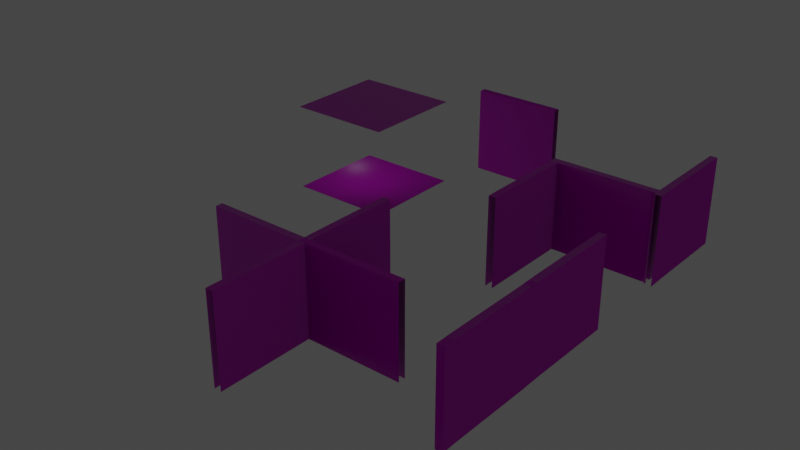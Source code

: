 # Source: models.blend  (saved by Blender 3.0.42; exported with 4.5.12 LTS)
import bpy
from mathutils import Matrix  # noqa: F401  (used for matrix-valued properties, if any)

bpy.ops.wm.read_factory_settings(use_empty=True)
scene = bpy.context.scene
scene.name = 'Scene'

# ---- collections
col_collection = bpy.data.collections.new('Collection'); scene.collection.children.link(col_collection)

# ---- images (referenced by path relative to the original .blend; pixels are not part of the script)
import os
ASSET_DIR = os.environ.get("B2B_ASSET_DIR", "")  # directory of the original .blend (textures are referenced by path, not embedded)
HERE = os.path.dirname(os.path.abspath(__file__))  # packed textures are extracted next to this script under _unpacked/

def load_image(name, relpath, width, height, colorspace="sRGB"):
    """Load a texture the original file referenced (path relative to the .blend, or extracted next to this script)."""
    p = next((c for c in (os.path.join(HERE, relpath), os.path.join(ASSET_DIR, relpath)) if relpath and os.path.exists(c)), "")
    if p:
        img = bpy.data.images.load(p, check_existing=True)
        img.name = name
    else:  # same state as the original file: an image datablock whose file is absent (Cycles renders it pink)
        img = bpy.data.images.new(name, width, height)
        img.source = "FILE"
        img.filepath = "//" + (relpath or name)
    img.colorspace_settings.name = colorspace
    return img
img_ground034_1k_color_jpg = load_image('Ground034_1K_Color.jpg', 'Ground034_1K-JPG/Ground034_1K_Color.jpg', 1024, 1024, 'sRGB')
img_ground034_1k_roughness_jpg = load_image('Ground034_1K_Roughness.jpg', 'Ground034_1K-JPG/Ground034_1K_Roughness.jpg', 1024, 1024, 'Non-Color')
img_ground034_1k_normalgl_jpg = load_image('Ground034_1K_NormalGL.jpg', 'Ground034_1K-JPG/Ground034_1K_NormalGL.jpg', 1024, 1024, 'Non-Color')
img_bricks043_1k_color_jpg = load_image('Bricks043_1K_Color.jpg', 'Bricks043_1K-JPG/Bricks043_1K_Color.jpg', 1024, 1024, 'sRGB')
img_bricks043_1k_roughness_jpg = load_image('Bricks043_1K_Roughness.jpg', 'Bricks043_1K-JPG/Bricks043_1K_Roughness.jpg', 1024, 1024, 'Non-Color')
img_bricks043_1k_normalgl_jpg = load_image('Bricks043_1K_NormalGL.jpg', 'Bricks043_1K-JPG/Bricks043_1K_NormalGL.jpg', 1024, 1024, 'Non-Color')
img_bricks023_1k_color_jpg_004 = load_image('Bricks023_1K_Color.jpg.004', 'Bricks023_1K-JPG/Bricks023_1K_Color.jpg', 1024, 1024, 'sRGB')
img_bricks023_1k_ambientocclusion_jpg_004 = load_image('Bricks023_1K_AmbientOcclusion.jpg.004', 'Bricks023_1K-JPG/Bricks023_1K_AmbientOcclusion.jpg', 1024, 1024, 'sRGB')
img_bricks023_1k_roughness_jpg_004 = load_image('Bricks023_1K_Roughness.jpg.004', 'Bricks023_1K-JPG/Bricks023_1K_Roughness.jpg', 1024, 1024, 'Non-Color')
img_bricks023_1k_normalgl_jpg_004 = load_image('Bricks023_1K_NormalGL.jpg.004', 'Bricks023_1K-JPG/Bricks023_1K_NormalGL.jpg', 1024, 1024, 'Non-Color')
img_bricks023_1k_color_jpg_012 = load_image('Bricks023_1K_Color.jpg.012', 'Bricks023_1K-JPG/Bricks023_1K_Color.jpg', 1024, 1024, 'sRGB')
img_bricks023_1k_ambientocclusion_jpg_012 = load_image('Bricks023_1K_AmbientOcclusion.jpg.012', 'Bricks023_1K-JPG/Bricks023_1K_AmbientOcclusion.jpg', 1024, 1024, 'sRGB')
img_bricks023_1k_roughness_jpg_012 = load_image('Bricks023_1K_Roughness.jpg.012', 'Bricks023_1K-JPG/Bricks023_1K_Roughness.jpg', 1024, 1024, 'Non-Color')
img_bricks023_1k_normalgl_jpg_012 = load_image('Bricks023_1K_NormalGL.jpg.012', 'Bricks023_1K-JPG/Bricks023_1K_NormalGL.jpg', 1024, 1024, 'Non-Color')
img_bricks023_1k_color_jpg_017 = load_image('Bricks023_1K_Color.jpg.017', 'Bricks023_1K-JPG/Bricks023_1K_Color.jpg', 1024, 1024, 'sRGB')
img_bricks023_1k_ambientocclusion_jpg_017 = load_image('Bricks023_1K_AmbientOcclusion.jpg.017', 'Bricks023_1K-JPG/Bricks023_1K_AmbientOcclusion.jpg', 1024, 1024, 'sRGB')
img_bricks023_1k_roughness_jpg_017 = load_image('Bricks023_1K_Roughness.jpg.017', 'Bricks023_1K-JPG/Bricks023_1K_Roughness.jpg', 1024, 1024, 'Non-Color')
img_bricks023_1k_normalgl_jpg_017 = load_image('Bricks023_1K_NormalGL.jpg.017', 'Bricks023_1K-JPG/Bricks023_1K_NormalGL.jpg', 1024, 1024, 'Non-Color')
img_bricks023_1k_color_jpg_020 = load_image('Bricks023_1K_Color.jpg.020', 'Bricks023_1K-JPG/Bricks023_1K_Color.jpg', 1024, 1024, 'sRGB')
img_bricks023_1k_ambientocclusion_jpg_020 = load_image('Bricks023_1K_AmbientOcclusion.jpg.020', 'Bricks023_1K-JPG/Bricks023_1K_AmbientOcclusion.jpg', 1024, 1024, 'sRGB')
img_bricks023_1k_roughness_jpg_020 = load_image('Bricks023_1K_Roughness.jpg.020', 'Bricks023_1K-JPG/Bricks023_1K_Roughness.jpg', 1024, 1024, 'Non-Color')
img_bricks023_1k_normalgl_jpg_020 = load_image('Bricks023_1K_NormalGL.jpg.020', 'Bricks023_1K-JPG/Bricks023_1K_NormalGL.jpg', 1024, 1024, 'Non-Color')
img_bricks023_1k_color_jpg_022 = load_image('Bricks023_1K_Color.jpg.022', 'Bricks023_1K-JPG/Bricks023_1K_Color.jpg', 1024, 1024, 'sRGB')
img_bricks023_1k_ambientocclusion_jpg_022 = load_image('Bricks023_1K_AmbientOcclusion.jpg.022', 'Bricks023_1K-JPG/Bricks023_1K_AmbientOcclusion.jpg', 1024, 1024, 'sRGB')
img_bricks023_1k_roughness_jpg_022 = load_image('Bricks023_1K_Roughness.jpg.022', 'Bricks023_1K-JPG/Bricks023_1K_Roughness.jpg', 1024, 1024, 'Non-Color')
img_bricks023_1k_normalgl_jpg_022 = load_image('Bricks023_1K_NormalGL.jpg.022', 'Bricks023_1K-JPG/Bricks023_1K_NormalGL.jpg', 1024, 1024, 'Non-Color')
img_bricks023_1k_color_jpg_023 = load_image('Bricks023_1K_Color.jpg.023', 'Bricks023_1K-JPG/Bricks023_1K_Color.jpg', 1024, 1024, 'sRGB')
img_bricks023_1k_ambientocclusion_jpg_023 = load_image('Bricks023_1K_AmbientOcclusion.jpg.023', 'Bricks023_1K-JPG/Bricks023_1K_AmbientOcclusion.jpg', 1024, 1024, 'sRGB')
img_bricks023_1k_roughness_jpg_023 = load_image('Bricks023_1K_Roughness.jpg.023', 'Bricks023_1K-JPG/Bricks023_1K_Roughness.jpg', 1024, 1024, 'Non-Color')
img_bricks023_1k_normalgl_jpg_023 = load_image('Bricks023_1K_NormalGL.jpg.023', 'Bricks023_1K-JPG/Bricks023_1K_NormalGL.jpg', 1024, 1024, 'Non-Color')
img_bricks023_1k_color_jpg_027 = load_image('Bricks023_1K_Color.jpg.027', 'Bricks023_1K-JPG/Bricks023_1K_Color.jpg', 1024, 1024, 'sRGB')
img_bricks023_1k_ambientocclusion_jpg_027 = load_image('Bricks023_1K_AmbientOcclusion.jpg.027', 'Bricks023_1K-JPG/Bricks023_1K_AmbientOcclusion.jpg', 1024, 1024, 'sRGB')
img_bricks023_1k_roughness_jpg_027 = load_image('Bricks023_1K_Roughness.jpg.027', 'Bricks023_1K-JPG/Bricks023_1K_Roughness.jpg', 1024, 1024, 'Non-Color')
img_bricks023_1k_normalgl_jpg_027 = load_image('Bricks023_1K_NormalGL.jpg.027', 'Bricks023_1K-JPG/Bricks023_1K_NormalGL.jpg', 1024, 1024, 'Non-Color')
img_bricks023_1k_color_jpg_028 = load_image('Bricks023_1K_Color.jpg.028', 'Bricks023_1K-JPG/Bricks023_1K_Color.jpg', 1024, 1024, 'sRGB')
img_bricks023_1k_ambientocclusion_jpg_028 = load_image('Bricks023_1K_AmbientOcclusion.jpg.028', 'Bricks023_1K-JPG/Bricks023_1K_AmbientOcclusion.jpg', 1024, 1024, 'sRGB')
img_bricks023_1k_roughness_jpg_028 = load_image('Bricks023_1K_Roughness.jpg.028', 'Bricks023_1K-JPG/Bricks023_1K_Roughness.jpg', 1024, 1024, 'Non-Color')
img_bricks023_1k_normalgl_jpg_028 = load_image('Bricks023_1K_NormalGL.jpg.028', 'Bricks023_1K-JPG/Bricks023_1K_NormalGL.jpg', 1024, 1024, 'Non-Color')
img_bricks023_1k_color_jpg_029 = load_image('Bricks023_1K_Color.jpg.029', 'Bricks023_1K-JPG/Bricks023_1K_Color.jpg', 1024, 1024, 'sRGB')
img_bricks023_1k_ambientocclusion_jpg_029 = load_image('Bricks023_1K_AmbientOcclusion.jpg.029', 'Bricks023_1K-JPG/Bricks023_1K_AmbientOcclusion.jpg', 1024, 1024, 'sRGB')
img_bricks023_1k_roughness_jpg_029 = load_image('Bricks023_1K_Roughness.jpg.029', 'Bricks023_1K-JPG/Bricks023_1K_Roughness.jpg', 1024, 1024, 'Non-Color')
img_bricks023_1k_normalgl_jpg_029 = load_image('Bricks023_1K_NormalGL.jpg.029', 'Bricks023_1K-JPG/Bricks023_1K_NormalGL.jpg', 1024, 1024, 'Non-Color')
img_bricks023_1k_color_jpg_030 = load_image('Bricks023_1K_Color.jpg.030', 'Bricks023_1K-JPG/Bricks023_1K_Color.jpg', 1024, 1024, 'sRGB')
img_bricks023_1k_ambientocclusion_jpg_030 = load_image('Bricks023_1K_AmbientOcclusion.jpg.030', 'Bricks023_1K-JPG/Bricks023_1K_AmbientOcclusion.jpg', 1024, 1024, 'sRGB')
img_bricks023_1k_roughness_jpg_030 = load_image('Bricks023_1K_Roughness.jpg.030', 'Bricks023_1K-JPG/Bricks023_1K_Roughness.jpg', 1024, 1024, 'Non-Color')
img_bricks023_1k_normalgl_jpg_030 = load_image('Bricks023_1K_NormalGL.jpg.030', 'Bricks023_1K-JPG/Bricks023_1K_NormalGL.jpg', 1024, 1024, 'Non-Color')
img_bricks023_1k_color_jpg_031 = load_image('Bricks023_1K_Color.jpg.031', 'Bricks023_1K-JPG/Bricks023_1K_Color.jpg', 1024, 1024, 'sRGB')
img_bricks023_1k_ambientocclusion_jpg_031 = load_image('Bricks023_1K_AmbientOcclusion.jpg.031', 'Bricks023_1K-JPG/Bricks023_1K_AmbientOcclusion.jpg', 1024, 1024, 'sRGB')
img_bricks023_1k_roughness_jpg_031 = load_image('Bricks023_1K_Roughness.jpg.031', 'Bricks023_1K-JPG/Bricks023_1K_Roughness.jpg', 1024, 1024, 'Non-Color')
img_bricks023_1k_normalgl_jpg_031 = load_image('Bricks023_1K_NormalGL.jpg.031', 'Bricks023_1K-JPG/Bricks023_1K_NormalGL.jpg', 1024, 1024, 'Non-Color')
img_bricks023_1k_color_jpg_032 = load_image('Bricks023_1K_Color.jpg.032', 'Bricks023_1K-JPG/Bricks023_1K_Color.jpg', 1024, 1024, 'sRGB')
img_bricks023_1k_ambientocclusion_jpg_032 = load_image('Bricks023_1K_AmbientOcclusion.jpg.032', 'Bricks023_1K-JPG/Bricks023_1K_AmbientOcclusion.jpg', 1024, 1024, 'sRGB')
img_bricks023_1k_roughness_jpg_032 = load_image('Bricks023_1K_Roughness.jpg.032', 'Bricks023_1K-JPG/Bricks023_1K_Roughness.jpg', 1024, 1024, 'Non-Color')
img_bricks023_1k_normalgl_jpg_032 = load_image('Bricks023_1K_NormalGL.jpg.032', 'Bricks023_1K-JPG/Bricks023_1K_NormalGL.jpg', 1024, 1024, 'Non-Color')
img_bricks023_1k_color_jpg_033 = load_image('Bricks023_1K_Color.jpg.033', 'Bricks023_1K-JPG/Bricks023_1K_Color.jpg', 1024, 1024, 'sRGB')
img_bricks023_1k_ambientocclusion_jpg_033 = load_image('Bricks023_1K_AmbientOcclusion.jpg.033', 'Bricks023_1K-JPG/Bricks023_1K_AmbientOcclusion.jpg', 1024, 1024, 'sRGB')
img_bricks023_1k_roughness_jpg_033 = load_image('Bricks023_1K_Roughness.jpg.033', 'Bricks023_1K-JPG/Bricks023_1K_Roughness.jpg', 1024, 1024, 'Non-Color')
img_bricks023_1k_normalgl_jpg_033 = load_image('Bricks023_1K_NormalGL.jpg.033', 'Bricks023_1K-JPG/Bricks023_1K_NormalGL.jpg', 1024, 1024, 'Non-Color')
img_bricks023_1k_color_jpg_034 = load_image('Bricks023_1K_Color.jpg.034', 'Bricks023_1K-JPG/Bricks023_1K_Color.jpg', 1024, 1024, 'sRGB')
img_bricks023_1k_ambientocclusion_jpg_034 = load_image('Bricks023_1K_AmbientOcclusion.jpg.034', 'Bricks023_1K-JPG/Bricks023_1K_AmbientOcclusion.jpg', 1024, 1024, 'sRGB')
img_bricks023_1k_roughness_jpg_034 = load_image('Bricks023_1K_Roughness.jpg.034', 'Bricks023_1K-JPG/Bricks023_1K_Roughness.jpg', 1024, 1024, 'Non-Color')
img_bricks023_1k_normalgl_jpg_034 = load_image('Bricks023_1K_NormalGL.jpg.034', 'Bricks023_1K-JPG/Bricks023_1K_NormalGL.jpg', 1024, 1024, 'Non-Color')
img_bricks023_1k_color_jpg_035 = load_image('Bricks023_1K_Color.jpg.035', 'Bricks023_1K-JPG/Bricks023_1K_Color.jpg', 1024, 1024, 'sRGB')
img_bricks023_1k_ambientocclusion_jpg_035 = load_image('Bricks023_1K_AmbientOcclusion.jpg.035', 'Bricks023_1K-JPG/Bricks023_1K_AmbientOcclusion.jpg', 1024, 1024, 'sRGB')
img_bricks023_1k_roughness_jpg_035 = load_image('Bricks023_1K_Roughness.jpg.035', 'Bricks023_1K-JPG/Bricks023_1K_Roughness.jpg', 1024, 1024, 'Non-Color')
img_bricks023_1k_normalgl_jpg_035 = load_image('Bricks023_1K_NormalGL.jpg.035', 'Bricks023_1K-JPG/Bricks023_1K_NormalGL.jpg', 1024, 1024, 'Non-Color')

# ---- materials (node trees are filled in below, after node groups)
mat_material_001 = bpy.data.materials.new('Material.001')
mat_material_001.use_transparent_shadow = False
mat_material_004 = bpy.data.materials.new('Material.004')
mat_material_004.use_transparent_shadow = False
mat_material_008 = bpy.data.materials.new('Material.008')
mat_material_008.use_transparent_shadow = False
mat_material_016 = bpy.data.materials.new('Material.016')
mat_material_016.use_transparent_shadow = False
mat_material_021 = bpy.data.materials.new('Material.021')
mat_material_021.use_transparent_shadow = False
mat_material_024 = bpy.data.materials.new('Material.024')
mat_material_024.use_transparent_shadow = False
mat_material_026 = bpy.data.materials.new('Material.026')
mat_material_026.use_transparent_shadow = False
mat_material_027 = bpy.data.materials.new('Material.027')
mat_material_027.use_transparent_shadow = False
mat_material_031 = bpy.data.materials.new('Material.031')
mat_material_031.use_transparent_shadow = False
mat_material_032 = bpy.data.materials.new('Material.032')
mat_material_032.use_transparent_shadow = False
mat_material_033 = bpy.data.materials.new('Material.033')
mat_material_033.use_transparent_shadow = False
mat_material_034 = bpy.data.materials.new('Material.034')
mat_material_034.use_transparent_shadow = False
mat_material_035 = bpy.data.materials.new('Material.035')
mat_material_035.use_transparent_shadow = False
mat_material_036 = bpy.data.materials.new('Material.036')
mat_material_036.use_transparent_shadow = False
mat_material_037 = bpy.data.materials.new('Material.037')
mat_material_037.use_transparent_shadow = False
mat_material_038 = bpy.data.materials.new('Material.038')
mat_material_038.use_transparent_shadow = False
mat_material_039 = bpy.data.materials.new('Material.039')
mat_material_039.use_transparent_shadow = False

# ---- material node trees
mat_material_001.use_nodes = True; mat_material_001.node_tree.nodes.clear()
_N = mat_material_001.node_tree.nodes; _L = mat_material_001.node_tree.links
n0 = _N.new('ShaderNodeBsdfPrincipled'); n0.name = 'Principled BSDF'; n0.location = (10, 300)
n0.distribution = 'GGX'
n0.subsurface_method = 'RANDOM_WALK_SKIN'
n0.inputs[3].default_value = 1.45
n0.inputs[27].default_value = (0.0, 0.0, 0.0, 1.0)
n0.inputs[28].default_value = 1.0
n1 = _N.new('ShaderNodeOutputMaterial'); n1.name = 'Material Output'; n1.location = (300, 300)
n2 = _N.new('ShaderNodeNormalMap'); n2.name = 'Normal Map'; n2.location = (-235, -577)
n3 = _N.new('ShaderNodeTexImage'); n3.name = 'Image Texture'; n3.location = (-352, 163)
n3.image = img_ground034_1k_color_jpg
n4 = _N.new('ShaderNodeTexImage'); n4.name = 'Image Texture.001'; n4.location = (-622, -134)
n4.image = img_ground034_1k_roughness_jpg
n5 = _N.new('ShaderNodeTexImage'); n5.name = 'Image Texture.002'; n5.location = (-695, -762)
n5.image = img_ground034_1k_normalgl_jpg
_L.new(n0.outputs[0], n1.inputs[0])
_L.new(n2.outputs[0], n0.inputs[5])
_L.new(n3.outputs[0], n0.inputs[0])
_L.new(n4.outputs[0], n0.inputs[2])
_L.new(n5.outputs[0], n2.inputs[1])
n1.is_active_output = True
mat_material_004.use_nodes = True; mat_material_004.node_tree.nodes.clear()
_N = mat_material_004.node_tree.nodes; _L = mat_material_004.node_tree.links
n0 = _N.new('ShaderNodeBsdfPrincipled'); n0.name = 'Principled BSDF'; n0.location = (10, 300)
n0.distribution = 'GGX'
n0.subsurface_method = 'RANDOM_WALK_SKIN'
n0.inputs[3].default_value = 1.45
n0.inputs[27].default_value = (0.0, 0.0, 0.0, 1.0)
n0.inputs[28].default_value = 1.0
n1 = _N.new('ShaderNodeOutputMaterial'); n1.name = 'Material Output'; n1.location = (300, 300)
n2 = _N.new('ShaderNodeNormalMap'); n2.name = 'Normal Map'; n2.location = (-210, -427)
n3 = _N.new('ShaderNodeTexImage'); n3.name = 'Image Texture'; n3.location = (-552, 337)
n3.image = img_bricks043_1k_color_jpg
n4 = _N.new('ShaderNodeTexImage'); n4.name = 'Image Texture.002'; n4.location = (-354, 39)
n4.image = img_bricks043_1k_roughness_jpg
n5 = _N.new('ShaderNodeTexImage'); n5.name = 'Image Texture.001'; n5.location = (-564, -237)
n5.image = img_bricks043_1k_normalgl_jpg
_L.new(n0.outputs[0], n1.inputs[0])
_L.new(n2.outputs[0], n0.inputs[5])
_L.new(n3.outputs[0], n0.inputs[0])
_L.new(n4.outputs[0], n0.inputs[2])
_L.new(n5.outputs[0], n2.inputs[1])
n1.is_active_output = True
mat_material_008.use_nodes = True; mat_material_008.node_tree.nodes.clear()
_N = mat_material_008.node_tree.nodes; _L = mat_material_008.node_tree.links
n0 = _N.new('ShaderNodeBsdfPrincipled'); n0.name = 'Principled BSDF'; n0.location = (10, 300)
n0.distribution = 'GGX'
n0.subsurface_method = 'RANDOM_WALK_SKIN'
n0.inputs[3].default_value = 1.45
n0.inputs[27].default_value = (0.0, 0.0, 0.0, 1.0)
n0.inputs[28].default_value = 1.0
n1 = _N.new('ShaderNodeOutputMaterial'); n1.name = 'Material Output'; n1.location = (300, 300)
n2 = _N.new('ShaderNodeTexImage'); n2.name = 'Image Texture.001'; n2.location = (-331, 457)
n2.image = img_bricks023_1k_color_jpg_004
n3 = _N.new('ShaderNodeTexImage'); n3.name = 'Image Texture'; n3.location = (-363, 224)
n3.image = img_bricks023_1k_ambientocclusion_jpg_004
n4 = _N.new('ShaderNodeTexImage'); n4.name = 'Image Texture.003'; n4.location = (-396, -36)
n4.image = img_bricks023_1k_roughness_jpg_004
n5 = _N.new('ShaderNodeTexImage'); n5.name = 'Image Texture.002'; n5.location = (-471, -342)
n5.image = img_bricks023_1k_normalgl_jpg_004
n6 = _N.new('ShaderNodeNormalMap'); n6.name = 'Normal Map'; n6.location = (-181, -383)
_L.new(n0.outputs[0], n1.inputs[0])
_L.new(n2.outputs[0], n0.inputs[0])
_L.new(n4.outputs[0], n0.inputs[2])
_L.new(n5.outputs[0], n6.inputs[1])
_L.new(n6.outputs[0], n0.inputs[5])
n1.is_active_output = True
mat_material_016.use_nodes = True; mat_material_016.node_tree.nodes.clear()
_N = mat_material_016.node_tree.nodes; _L = mat_material_016.node_tree.links
n0 = _N.new('ShaderNodeBsdfPrincipled'); n0.name = 'Principled BSDF'; n0.location = (10, 300)
n0.distribution = 'GGX'
n0.subsurface_method = 'RANDOM_WALK_SKIN'
n0.inputs[3].default_value = 1.45
n0.inputs[27].default_value = (0.0, 0.0, 0.0, 1.0)
n0.inputs[28].default_value = 1.0
n1 = _N.new('ShaderNodeOutputMaterial'); n1.name = 'Material Output'; n1.location = (300, 300)
n2 = _N.new('ShaderNodeTexImage'); n2.name = 'Image Texture.001'; n2.location = (-331, 457)
n2.image = img_bricks023_1k_color_jpg_012
n3 = _N.new('ShaderNodeTexImage'); n3.name = 'Image Texture'; n3.location = (-363, 224)
n3.image = img_bricks023_1k_ambientocclusion_jpg_012
n4 = _N.new('ShaderNodeTexImage'); n4.name = 'Image Texture.003'; n4.location = (-396, -36)
n4.image = img_bricks023_1k_roughness_jpg_012
n5 = _N.new('ShaderNodeTexImage'); n5.name = 'Image Texture.002'; n5.location = (-471, -342)
n5.image = img_bricks023_1k_normalgl_jpg_012
n6 = _N.new('ShaderNodeNormalMap'); n6.name = 'Normal Map'; n6.location = (-181, -383)
_L.new(n0.outputs[0], n1.inputs[0])
_L.new(n2.outputs[0], n0.inputs[0])
_L.new(n4.outputs[0], n0.inputs[2])
_L.new(n5.outputs[0], n6.inputs[1])
_L.new(n6.outputs[0], n0.inputs[5])
n1.is_active_output = True
mat_material_021.use_nodes = True; mat_material_021.node_tree.nodes.clear()
_N = mat_material_021.node_tree.nodes; _L = mat_material_021.node_tree.links
n0 = _N.new('ShaderNodeBsdfPrincipled'); n0.name = 'Principled BSDF'; n0.location = (10, 300)
n0.distribution = 'GGX'
n0.subsurface_method = 'RANDOM_WALK_SKIN'
n0.inputs[3].default_value = 1.45
n0.inputs[27].default_value = (0.0, 0.0, 0.0, 1.0)
n0.inputs[28].default_value = 1.0
n1 = _N.new('ShaderNodeOutputMaterial'); n1.name = 'Material Output'; n1.location = (300, 300)
n2 = _N.new('ShaderNodeTexImage'); n2.name = 'Image Texture.001'; n2.location = (-331, 457)
n2.image = img_bricks023_1k_color_jpg_017
n3 = _N.new('ShaderNodeTexImage'); n3.name = 'Image Texture'; n3.location = (-363, 224)
n3.image = img_bricks023_1k_ambientocclusion_jpg_017
n4 = _N.new('ShaderNodeTexImage'); n4.name = 'Image Texture.003'; n4.location = (-396, -36)
n4.image = img_bricks023_1k_roughness_jpg_017
n5 = _N.new('ShaderNodeTexImage'); n5.name = 'Image Texture.002'; n5.location = (-471, -342)
n5.image = img_bricks023_1k_normalgl_jpg_017
n6 = _N.new('ShaderNodeNormalMap'); n6.name = 'Normal Map'; n6.location = (-181, -383)
_L.new(n0.outputs[0], n1.inputs[0])
_L.new(n2.outputs[0], n0.inputs[0])
_L.new(n4.outputs[0], n0.inputs[2])
_L.new(n5.outputs[0], n6.inputs[1])
_L.new(n6.outputs[0], n0.inputs[5])
n1.is_active_output = True
mat_material_024.use_nodes = True; mat_material_024.node_tree.nodes.clear()
_N = mat_material_024.node_tree.nodes; _L = mat_material_024.node_tree.links
n0 = _N.new('ShaderNodeBsdfPrincipled'); n0.name = 'Principled BSDF'; n0.location = (10, 300)
n0.distribution = 'GGX'
n0.subsurface_method = 'RANDOM_WALK_SKIN'
n0.inputs[3].default_value = 1.45
n0.inputs[27].default_value = (0.0, 0.0, 0.0, 1.0)
n0.inputs[28].default_value = 1.0
n1 = _N.new('ShaderNodeOutputMaterial'); n1.name = 'Material Output'; n1.location = (300, 300)
n2 = _N.new('ShaderNodeTexImage'); n2.name = 'Image Texture.001'; n2.location = (-331, 457)
n2.image = img_bricks023_1k_color_jpg_020
n3 = _N.new('ShaderNodeTexImage'); n3.name = 'Image Texture'; n3.location = (-363, 224)
n3.image = img_bricks023_1k_ambientocclusion_jpg_020
n4 = _N.new('ShaderNodeTexImage'); n4.name = 'Image Texture.003'; n4.location = (-396, -36)
n4.image = img_bricks023_1k_roughness_jpg_020
n5 = _N.new('ShaderNodeTexImage'); n5.name = 'Image Texture.002'; n5.location = (-471, -342)
n5.image = img_bricks023_1k_normalgl_jpg_020
n6 = _N.new('ShaderNodeNormalMap'); n6.name = 'Normal Map'; n6.location = (-181, -383)
_L.new(n0.outputs[0], n1.inputs[0])
_L.new(n2.outputs[0], n0.inputs[0])
_L.new(n4.outputs[0], n0.inputs[2])
_L.new(n5.outputs[0], n6.inputs[1])
_L.new(n6.outputs[0], n0.inputs[5])
n1.is_active_output = True
mat_material_026.use_nodes = True; mat_material_026.node_tree.nodes.clear()
_N = mat_material_026.node_tree.nodes; _L = mat_material_026.node_tree.links
n0 = _N.new('ShaderNodeBsdfPrincipled'); n0.name = 'Principled BSDF'; n0.location = (10, 300)
n0.distribution = 'GGX'
n0.subsurface_method = 'RANDOM_WALK_SKIN'
n0.inputs[3].default_value = 1.45
n0.inputs[27].default_value = (0.0, 0.0, 0.0, 1.0)
n0.inputs[28].default_value = 1.0
n1 = _N.new('ShaderNodeOutputMaterial'); n1.name = 'Material Output'; n1.location = (300, 300)
n2 = _N.new('ShaderNodeTexImage'); n2.name = 'Image Texture.001'; n2.location = (-331, 457)
n2.image = img_bricks023_1k_color_jpg_022
n3 = _N.new('ShaderNodeTexImage'); n3.name = 'Image Texture'; n3.location = (-363, 224)
n3.image = img_bricks023_1k_ambientocclusion_jpg_022
n4 = _N.new('ShaderNodeTexImage'); n4.name = 'Image Texture.003'; n4.location = (-396, -36)
n4.image = img_bricks023_1k_roughness_jpg_022
n5 = _N.new('ShaderNodeTexImage'); n5.name = 'Image Texture.002'; n5.location = (-471, -342)
n5.image = img_bricks023_1k_normalgl_jpg_022
n6 = _N.new('ShaderNodeNormalMap'); n6.name = 'Normal Map'; n6.location = (-181, -383)
_L.new(n0.outputs[0], n1.inputs[0])
_L.new(n2.outputs[0], n0.inputs[0])
_L.new(n4.outputs[0], n0.inputs[2])
_L.new(n5.outputs[0], n6.inputs[1])
_L.new(n6.outputs[0], n0.inputs[5])
n1.is_active_output = True
mat_material_027.use_nodes = True; mat_material_027.node_tree.nodes.clear()
_N = mat_material_027.node_tree.nodes; _L = mat_material_027.node_tree.links
n0 = _N.new('ShaderNodeBsdfPrincipled'); n0.name = 'Principled BSDF'; n0.location = (10, 300)
n0.distribution = 'GGX'
n0.subsurface_method = 'RANDOM_WALK_SKIN'
n0.inputs[3].default_value = 1.45
n0.inputs[27].default_value = (0.0, 0.0, 0.0, 1.0)
n0.inputs[28].default_value = 1.0
n1 = _N.new('ShaderNodeOutputMaterial'); n1.name = 'Material Output'; n1.location = (300, 300)
n2 = _N.new('ShaderNodeTexImage'); n2.name = 'Image Texture.001'; n2.location = (-331, 457)
n2.image = img_bricks023_1k_color_jpg_023
n3 = _N.new('ShaderNodeTexImage'); n3.name = 'Image Texture'; n3.location = (-363, 224)
n3.image = img_bricks023_1k_ambientocclusion_jpg_023
n4 = _N.new('ShaderNodeTexImage'); n4.name = 'Image Texture.003'; n4.location = (-396, -36)
n4.image = img_bricks023_1k_roughness_jpg_023
n5 = _N.new('ShaderNodeTexImage'); n5.name = 'Image Texture.002'; n5.location = (-471, -342)
n5.image = img_bricks023_1k_normalgl_jpg_023
n6 = _N.new('ShaderNodeNormalMap'); n6.name = 'Normal Map'; n6.location = (-181, -383)
_L.new(n0.outputs[0], n1.inputs[0])
_L.new(n2.outputs[0], n0.inputs[0])
_L.new(n4.outputs[0], n0.inputs[2])
_L.new(n5.outputs[0], n6.inputs[1])
_L.new(n6.outputs[0], n0.inputs[5])
n1.is_active_output = True
mat_material_031.use_nodes = True; mat_material_031.node_tree.nodes.clear()
_N = mat_material_031.node_tree.nodes; _L = mat_material_031.node_tree.links
n0 = _N.new('ShaderNodeBsdfPrincipled'); n0.name = 'Principled BSDF'; n0.location = (10, 300)
n0.distribution = 'GGX'
n0.subsurface_method = 'RANDOM_WALK_SKIN'
n0.inputs[3].default_value = 1.45
n0.inputs[27].default_value = (0.0, 0.0, 0.0, 1.0)
n0.inputs[28].default_value = 1.0
n1 = _N.new('ShaderNodeOutputMaterial'); n1.name = 'Material Output'; n1.location = (300, 300)
n2 = _N.new('ShaderNodeTexImage'); n2.name = 'Image Texture.001'; n2.location = (-331, 457)
n2.image = img_bricks023_1k_color_jpg_027
n3 = _N.new('ShaderNodeTexImage'); n3.name = 'Image Texture'; n3.location = (-363, 224)
n3.image = img_bricks023_1k_ambientocclusion_jpg_027
n4 = _N.new('ShaderNodeTexImage'); n4.name = 'Image Texture.003'; n4.location = (-396, -36)
n4.image = img_bricks023_1k_roughness_jpg_027
n5 = _N.new('ShaderNodeTexImage'); n5.name = 'Image Texture.002'; n5.location = (-471, -342)
n5.image = img_bricks023_1k_normalgl_jpg_027
n6 = _N.new('ShaderNodeNormalMap'); n6.name = 'Normal Map'; n6.location = (-181, -383)
_L.new(n0.outputs[0], n1.inputs[0])
_L.new(n2.outputs[0], n0.inputs[0])
_L.new(n4.outputs[0], n0.inputs[2])
_L.new(n5.outputs[0], n6.inputs[1])
_L.new(n6.outputs[0], n0.inputs[5])
n1.is_active_output = True
mat_material_032.use_nodes = True; mat_material_032.node_tree.nodes.clear()
_N = mat_material_032.node_tree.nodes; _L = mat_material_032.node_tree.links
n0 = _N.new('ShaderNodeBsdfPrincipled'); n0.name = 'Principled BSDF'; n0.location = (10, 300)
n0.distribution = 'GGX'
n0.subsurface_method = 'RANDOM_WALK_SKIN'
n0.inputs[3].default_value = 1.45
n0.inputs[27].default_value = (0.0, 0.0, 0.0, 1.0)
n0.inputs[28].default_value = 1.0
n1 = _N.new('ShaderNodeOutputMaterial'); n1.name = 'Material Output'; n1.location = (300, 300)
n2 = _N.new('ShaderNodeTexImage'); n2.name = 'Image Texture.001'; n2.location = (-331, 457)
n2.image = img_bricks023_1k_color_jpg_028
n3 = _N.new('ShaderNodeTexImage'); n3.name = 'Image Texture'; n3.location = (-363, 224)
n3.image = img_bricks023_1k_ambientocclusion_jpg_028
n4 = _N.new('ShaderNodeTexImage'); n4.name = 'Image Texture.003'; n4.location = (-396, -36)
n4.image = img_bricks023_1k_roughness_jpg_028
n5 = _N.new('ShaderNodeTexImage'); n5.name = 'Image Texture.002'; n5.location = (-471, -342)
n5.image = img_bricks023_1k_normalgl_jpg_028
n6 = _N.new('ShaderNodeNormalMap'); n6.name = 'Normal Map'; n6.location = (-181, -383)
_L.new(n0.outputs[0], n1.inputs[0])
_L.new(n2.outputs[0], n0.inputs[0])
_L.new(n4.outputs[0], n0.inputs[2])
_L.new(n5.outputs[0], n6.inputs[1])
_L.new(n6.outputs[0], n0.inputs[5])
n1.is_active_output = True
mat_material_033.use_nodes = True; mat_material_033.node_tree.nodes.clear()
_N = mat_material_033.node_tree.nodes; _L = mat_material_033.node_tree.links
n0 = _N.new('ShaderNodeBsdfPrincipled'); n0.name = 'Principled BSDF'; n0.location = (10, 300)
n0.distribution = 'GGX'
n0.subsurface_method = 'RANDOM_WALK_SKIN'
n0.inputs[3].default_value = 1.45
n0.inputs[27].default_value = (0.0, 0.0, 0.0, 1.0)
n0.inputs[28].default_value = 1.0
n1 = _N.new('ShaderNodeOutputMaterial'); n1.name = 'Material Output'; n1.location = (300, 300)
n2 = _N.new('ShaderNodeTexImage'); n2.name = 'Image Texture.001'; n2.location = (-331, 457)
n2.image = img_bricks023_1k_color_jpg_029
n3 = _N.new('ShaderNodeTexImage'); n3.name = 'Image Texture'; n3.location = (-363, 224)
n3.image = img_bricks023_1k_ambientocclusion_jpg_029
n4 = _N.new('ShaderNodeTexImage'); n4.name = 'Image Texture.003'; n4.location = (-396, -36)
n4.image = img_bricks023_1k_roughness_jpg_029
n5 = _N.new('ShaderNodeTexImage'); n5.name = 'Image Texture.002'; n5.location = (-471, -342)
n5.image = img_bricks023_1k_normalgl_jpg_029
n6 = _N.new('ShaderNodeNormalMap'); n6.name = 'Normal Map'; n6.location = (-181, -383)
_L.new(n0.outputs[0], n1.inputs[0])
_L.new(n2.outputs[0], n0.inputs[0])
_L.new(n4.outputs[0], n0.inputs[2])
_L.new(n5.outputs[0], n6.inputs[1])
_L.new(n6.outputs[0], n0.inputs[5])
n1.is_active_output = True
mat_material_034.use_nodes = True; mat_material_034.node_tree.nodes.clear()
_N = mat_material_034.node_tree.nodes; _L = mat_material_034.node_tree.links
n0 = _N.new('ShaderNodeBsdfPrincipled'); n0.name = 'Principled BSDF'; n0.location = (10, 300)
n0.distribution = 'GGX'
n0.subsurface_method = 'RANDOM_WALK_SKIN'
n0.inputs[3].default_value = 1.45
n0.inputs[27].default_value = (0.0, 0.0, 0.0, 1.0)
n0.inputs[28].default_value = 1.0
n1 = _N.new('ShaderNodeOutputMaterial'); n1.name = 'Material Output'; n1.location = (300, 300)
n2 = _N.new('ShaderNodeTexImage'); n2.name = 'Image Texture.001'; n2.location = (-331, 457)
n2.image = img_bricks023_1k_color_jpg_030
n3 = _N.new('ShaderNodeTexImage'); n3.name = 'Image Texture'; n3.location = (-363, 224)
n3.image = img_bricks023_1k_ambientocclusion_jpg_030
n4 = _N.new('ShaderNodeTexImage'); n4.name = 'Image Texture.003'; n4.location = (-396, -36)
n4.image = img_bricks023_1k_roughness_jpg_030
n5 = _N.new('ShaderNodeTexImage'); n5.name = 'Image Texture.002'; n5.location = (-471, -342)
n5.image = img_bricks023_1k_normalgl_jpg_030
n6 = _N.new('ShaderNodeNormalMap'); n6.name = 'Normal Map'; n6.location = (-181, -383)
_L.new(n0.outputs[0], n1.inputs[0])
_L.new(n2.outputs[0], n0.inputs[0])
_L.new(n4.outputs[0], n0.inputs[2])
_L.new(n5.outputs[0], n6.inputs[1])
_L.new(n6.outputs[0], n0.inputs[5])
n1.is_active_output = True
mat_material_035.use_nodes = True; mat_material_035.node_tree.nodes.clear()
_N = mat_material_035.node_tree.nodes; _L = mat_material_035.node_tree.links
n0 = _N.new('ShaderNodeBsdfPrincipled'); n0.name = 'Principled BSDF'; n0.location = (10, 300)
n0.distribution = 'GGX'
n0.subsurface_method = 'RANDOM_WALK_SKIN'
n0.inputs[3].default_value = 1.45
n0.inputs[27].default_value = (0.0, 0.0, 0.0, 1.0)
n0.inputs[28].default_value = 1.0
n1 = _N.new('ShaderNodeOutputMaterial'); n1.name = 'Material Output'; n1.location = (300, 300)
n2 = _N.new('ShaderNodeTexImage'); n2.name = 'Image Texture.001'; n2.location = (-331, 457)
n2.image = img_bricks023_1k_color_jpg_031
n3 = _N.new('ShaderNodeTexImage'); n3.name = 'Image Texture'; n3.location = (-363, 224)
n3.image = img_bricks023_1k_ambientocclusion_jpg_031
n4 = _N.new('ShaderNodeTexImage'); n4.name = 'Image Texture.003'; n4.location = (-396, -36)
n4.image = img_bricks023_1k_roughness_jpg_031
n5 = _N.new('ShaderNodeTexImage'); n5.name = 'Image Texture.002'; n5.location = (-471, -342)
n5.image = img_bricks023_1k_normalgl_jpg_031
n6 = _N.new('ShaderNodeNormalMap'); n6.name = 'Normal Map'; n6.location = (-181, -383)
_L.new(n0.outputs[0], n1.inputs[0])
_L.new(n2.outputs[0], n0.inputs[0])
_L.new(n4.outputs[0], n0.inputs[2])
_L.new(n5.outputs[0], n6.inputs[1])
_L.new(n6.outputs[0], n0.inputs[5])
n1.is_active_output = True
mat_material_036.use_nodes = True; mat_material_036.node_tree.nodes.clear()
_N = mat_material_036.node_tree.nodes; _L = mat_material_036.node_tree.links
n0 = _N.new('ShaderNodeBsdfPrincipled'); n0.name = 'Principled BSDF'; n0.location = (10, 300)
n0.distribution = 'GGX'
n0.subsurface_method = 'RANDOM_WALK_SKIN'
n0.inputs[3].default_value = 1.45
n0.inputs[27].default_value = (0.0, 0.0, 0.0, 1.0)
n0.inputs[28].default_value = 1.0
n1 = _N.new('ShaderNodeOutputMaterial'); n1.name = 'Material Output'; n1.location = (300, 300)
n2 = _N.new('ShaderNodeTexImage'); n2.name = 'Image Texture.001'; n2.location = (-331, 457)
n2.image = img_bricks023_1k_color_jpg_032
n3 = _N.new('ShaderNodeTexImage'); n3.name = 'Image Texture'; n3.location = (-363, 224)
n3.image = img_bricks023_1k_ambientocclusion_jpg_032
n4 = _N.new('ShaderNodeTexImage'); n4.name = 'Image Texture.003'; n4.location = (-396, -36)
n4.image = img_bricks023_1k_roughness_jpg_032
n5 = _N.new('ShaderNodeTexImage'); n5.name = 'Image Texture.002'; n5.location = (-471, -342)
n5.image = img_bricks023_1k_normalgl_jpg_032
n6 = _N.new('ShaderNodeNormalMap'); n6.name = 'Normal Map'; n6.location = (-181, -383)
_L.new(n0.outputs[0], n1.inputs[0])
_L.new(n2.outputs[0], n0.inputs[0])
_L.new(n4.outputs[0], n0.inputs[2])
_L.new(n5.outputs[0], n6.inputs[1])
_L.new(n6.outputs[0], n0.inputs[5])
n1.is_active_output = True
mat_material_037.use_nodes = True; mat_material_037.node_tree.nodes.clear()
_N = mat_material_037.node_tree.nodes; _L = mat_material_037.node_tree.links
n0 = _N.new('ShaderNodeBsdfPrincipled'); n0.name = 'Principled BSDF'; n0.location = (10, 300)
n0.distribution = 'GGX'
n0.subsurface_method = 'RANDOM_WALK_SKIN'
n0.inputs[3].default_value = 1.45
n0.inputs[27].default_value = (0.0, 0.0, 0.0, 1.0)
n0.inputs[28].default_value = 1.0
n1 = _N.new('ShaderNodeOutputMaterial'); n1.name = 'Material Output'; n1.location = (300, 300)
n2 = _N.new('ShaderNodeTexImage'); n2.name = 'Image Texture.001'; n2.location = (-331, 457)
n2.image = img_bricks023_1k_color_jpg_033
n3 = _N.new('ShaderNodeTexImage'); n3.name = 'Image Texture'; n3.location = (-363, 224)
n3.image = img_bricks023_1k_ambientocclusion_jpg_033
n4 = _N.new('ShaderNodeTexImage'); n4.name = 'Image Texture.003'; n4.location = (-396, -36)
n4.image = img_bricks023_1k_roughness_jpg_033
n5 = _N.new('ShaderNodeTexImage'); n5.name = 'Image Texture.002'; n5.location = (-471, -342)
n5.image = img_bricks023_1k_normalgl_jpg_033
n6 = _N.new('ShaderNodeNormalMap'); n6.name = 'Normal Map'; n6.location = (-181, -383)
_L.new(n0.outputs[0], n1.inputs[0])
_L.new(n2.outputs[0], n0.inputs[0])
_L.new(n4.outputs[0], n0.inputs[2])
_L.new(n5.outputs[0], n6.inputs[1])
_L.new(n6.outputs[0], n0.inputs[5])
n1.is_active_output = True
mat_material_038.use_nodes = True; mat_material_038.node_tree.nodes.clear()
_N = mat_material_038.node_tree.nodes; _L = mat_material_038.node_tree.links
n0 = _N.new('ShaderNodeBsdfPrincipled'); n0.name = 'Principled BSDF'; n0.location = (10, 300)
n0.distribution = 'GGX'
n0.subsurface_method = 'RANDOM_WALK_SKIN'
n0.inputs[3].default_value = 1.45
n0.inputs[27].default_value = (0.0, 0.0, 0.0, 1.0)
n0.inputs[28].default_value = 1.0
n1 = _N.new('ShaderNodeOutputMaterial'); n1.name = 'Material Output'; n1.location = (300, 300)
n2 = _N.new('ShaderNodeTexImage'); n2.name = 'Image Texture.001'; n2.location = (-331, 457)
n2.image = img_bricks023_1k_color_jpg_034
n3 = _N.new('ShaderNodeTexImage'); n3.name = 'Image Texture'; n3.location = (-363, 224)
n3.image = img_bricks023_1k_ambientocclusion_jpg_034
n4 = _N.new('ShaderNodeTexImage'); n4.name = 'Image Texture.003'; n4.location = (-396, -36)
n4.image = img_bricks023_1k_roughness_jpg_034
n5 = _N.new('ShaderNodeTexImage'); n5.name = 'Image Texture.002'; n5.location = (-471, -342)
n5.image = img_bricks023_1k_normalgl_jpg_034
n6 = _N.new('ShaderNodeNormalMap'); n6.name = 'Normal Map'; n6.location = (-181, -383)
_L.new(n0.outputs[0], n1.inputs[0])
_L.new(n2.outputs[0], n0.inputs[0])
_L.new(n4.outputs[0], n0.inputs[2])
_L.new(n5.outputs[0], n6.inputs[1])
_L.new(n6.outputs[0], n0.inputs[5])
n1.is_active_output = True
mat_material_039.use_nodes = True; mat_material_039.node_tree.nodes.clear()
_N = mat_material_039.node_tree.nodes; _L = mat_material_039.node_tree.links
n0 = _N.new('ShaderNodeBsdfPrincipled'); n0.name = 'Principled BSDF'; n0.location = (10, 300)
n0.distribution = 'GGX'
n0.subsurface_method = 'RANDOM_WALK_SKIN'
n0.inputs[3].default_value = 1.45
n0.inputs[27].default_value = (0.0, 0.0, 0.0, 1.0)
n0.inputs[28].default_value = 1.0
n1 = _N.new('ShaderNodeOutputMaterial'); n1.name = 'Material Output'; n1.location = (300, 300)
n2 = _N.new('ShaderNodeTexImage'); n2.name = 'Image Texture.001'; n2.location = (-331, 457)
n2.image = img_bricks023_1k_color_jpg_035
n3 = _N.new('ShaderNodeTexImage'); n3.name = 'Image Texture'; n3.location = (-363, 224)
n3.image = img_bricks023_1k_ambientocclusion_jpg_035
n4 = _N.new('ShaderNodeTexImage'); n4.name = 'Image Texture.003'; n4.location = (-396, -36)
n4.image = img_bricks023_1k_roughness_jpg_035
n5 = _N.new('ShaderNodeTexImage'); n5.name = 'Image Texture.002'; n5.location = (-471, -342)
n5.image = img_bricks023_1k_normalgl_jpg_035
n6 = _N.new('ShaderNodeNormalMap'); n6.name = 'Normal Map'; n6.location = (-181, -383)
_L.new(n0.outputs[0], n1.inputs[0])
_L.new(n2.outputs[0], n0.inputs[0])
_L.new(n4.outputs[0], n0.inputs[2])
_L.new(n5.outputs[0], n6.inputs[1])
_L.new(n6.outputs[0], n0.inputs[5])
n1.is_active_output = True

# ---- world
world_world = bpy.data.worlds.new('World'); scene.world = world_world
world_world.use_nodes = True; world_world.node_tree.nodes.clear()
_N = world_world.node_tree.nodes; _L = world_world.node_tree.links
n0 = _N.new('ShaderNodeOutputWorld'); n0.name = 'World Output'; n0.location = (300, 300)
n1 = _N.new('ShaderNodeBackground'); n1.name = 'Background'; n1.location = (10, 300)
n1.inputs[0].default_value = (0.05088, 0.05088, 0.05088, 1.0)
_L.new(n1.outputs[0], n0.inputs[0])
n0.is_active_output = True
world_world.color = (0.05088, 0.05088, 0.05088)
world_world.use_sun_shadow = False
world_world.sun_shadow_jitter_overblur = 0.0

# ---- lights
light_point = bpy.data.lights.new('Point', 'POINT')
light_point.transmission_factor = 0.0
light_point.shadow_soft_size = 0.25
light_point.shadow_maximum_resolution = 0.006
light_point.use_absolute_resolution = True

# ---- meshes
me_plane = bpy.data.meshes.new('Plane')
me_plane.from_pydata([(-1.502, -1.508, 0.0), (1.498, -1.508, 0.0), (-1.502, 1.492, 0.0), (1.498, 1.492, 0.0)], [], [(0, 1, 3, 2)])
_uv = me_plane.uv_layers.new(name='UVMap')
_uv.uv.foreach_set('vector', [-0.5, -0.5, 1.5, -0.5, 1.5, 1.5, -0.5, 1.5])
me_plane.materials.append(mat_material_001)
me_plane.use_remesh_fix_poles = True
me_plane.use_remesh_preserve_attributes = False
me_plane.update()
me_plane_003 = bpy.data.meshes.new('Plane.003')
me_plane_003.from_pydata([(-1.5, -1.5, 0.0), (1.5, -1.5, 0.0), (-1.5, 1.5, 0.0), (1.5, 1.5, 0.0)], [], [(0, 2, 3, 1)])
_uv = me_plane_003.uv_layers.new(name='UVMap')
_uv.uv.foreach_set('vector', [-0.5, -0.5, -0.5, 1.5, 1.5, 1.5, 1.5, -0.5])
me_plane_003.materials.append(mat_material_004)
me_plane_003.use_remesh_fix_poles = True
me_plane_003.use_remesh_preserve_attributes = False
me_plane_003.update()
me_plane_007 = bpy.data.meshes.new('Plane.007')
me_plane_007.from_pydata([(-0.2002, -0.1, 0.0), (0.2012, -0.1, 0.0), (-0.2002, -0.1, 2.5), (0.2012, -0.1, 2.5), (-0.2002, 0.1, 0.0), (0.2012, 0.1, 0.0), (-0.2002, 0.1, 2.5), (0.2012, 0.1, 2.5), (-0.1002, -0.1, 0.0), (-0.1002, -0.1, 2.5), (0.09977, -0.1, 0.0), (0.09977, -0.1, 2.5), (0.09977, -0.2, 2.5), (-0.1002, -0.2, 2.5), (-0.1002, -0.2, 0.0), (0.09977, -0.2, 0.0), (0.09977, 0.1, 2.5), (-0.1002, 0.1, 2.5), (-0.1002, 0.1, 0.0), (0.09977, 0.1, 0.0), (0.09977, 0.2, 2.5), (-0.1002, 0.2, 2.5), (-0.1002, 0.2, 0.0), (0.09977, 0.2, 0.0)], [], [(10, 1, 3, 11), (16, 7, 5, 19), (0, 8, 9, 2), (9, 8, 14, 13), (10, 11, 12, 15), (6, 17, 18, 4), (16, 19, 23, 20), (18, 17, 21, 22), (2, 9, 17, 6), (16, 17, 9, 11), (11, 3, 7, 16), (16, 20, 21, 17), (13, 12, 11, 9)])
_uv = me_plane_007.uv_layers.new(name='UVMap')
_uv.uv.foreach_set('vector', [0.95, 0.9999, 0.9, 1.0, 0.9, 5.668e-05, 0.95, 0.0001083, 0.05004, 0.0, 0.1001, -0.0002414, 0.1001, 0.9999, 0.05004, 1.0, 0.1001, 0.9999, 0.05005, 1.0, 0.05005, 2.828e-05, 0.1001, 7.999e-05, 0.95, 0.0001082, 0.95, 0.9999, 0.9, 1.0, 0.9, 5.648e-05, 0.05004, 0.9999, 0.05004, -0.0003037, 0.1001, -8.02e-05, 0.1001, 0.9999, 0.9, 5.648e-05, 0.95, 0.0001082, 0.95, 0.9999, 0.9, 1.0, 0.95, 0.0, 0.95, 1.0, 0.9, 1.0, 0.9, 5.648e-05, 0.05004, 1.0, 0.05004, 3.994e-05, 0.1001, -4.029e-05, 0.1001, 1.0, 0.1001, 1.0, 0.04712, 1.0, 0.04712, 0.9231, 0.1001, 0.9231, 0.04712, 0.9873, -0.04282, 0.9873, -0.04282, 0.9231, 0.04712, 0.9231, -0.1011, 0.9231, -0.04282, 0.9231, -0.04282, 1.0, -0.1011, 1.0, 0.05344, 1.0, 0.1001, 1.0, 0.1001, 0.9231, 0.05355, 0.9231, 0.9, 1.0, 0.9, 0.9231, 0.9513, 0.9231, 0.9513, 1.0])
me_plane_007.materials.append(mat_material_008)
me_plane_007.use_remesh_fix_poles = True
me_plane_007.use_remesh_preserve_attributes = False
me_plane_007.update()
me_plane_015 = bpy.data.meshes.new('Plane.015')
me_plane_015.from_pydata([(-1.3, -0.1, 0.0), (1.3, -0.1, 0.0), (-1.3, -0.1, 2.5), (1.3, -0.1, 2.5), (-1.3, 0.1, 0.0), (1.3, 0.1, 0.0), (-1.3, 0.1, 2.5), (1.3, 0.1, 2.5)], [], [(0, 1, 3, 2), (4, 6, 7, 5), (2, 3, 7, 6)])
_uv = me_plane_015.uv_layers.new(name='UVMap')
_uv.uv.foreach_set('vector', [0.9, 1.0, 0.1001, 0.9999, 0.1001, 7.999e-05, 0.9, 0.0, 0.1001, 0.9999, 0.1001, 7.999e-05, 0.9, 0.0, 0.9, 1.0, -8.684e-07, 0.9231, 0.9999, 0.9231, 0.9999, 1.0, -8.684e-07, 1.0])
me_plane_015.materials.append(mat_material_016)
me_plane_015.use_remesh_fix_poles = True
me_plane_015.use_remesh_preserve_attributes = False
me_plane_015.update()
me_plane_020 = bpy.data.meshes.new('Plane.020')
me_plane_020.from_pydata([(-0.2, -0.1, 0.0), (-0.2, -0.1, 2.5), (-0.2, 0.1, 0.0), (0.1, -6.623e-09, 0.0), (-0.2, 0.1, 2.5), (0.1, -6.623e-09, 2.5), (-0.1, -0.1, 0.0), (-0.1, -0.1, 2.5), (0.1, -0.2, 2.5), (-0.1, -0.2, 2.5), (-0.1, -0.2, 0.0), (0.1, -0.2, 0.0), (-0.1, 0.1, 2.5), (-0.1, 0.1, 0.0), (0.1, 0.2, 2.5), (-0.1, 0.2, 2.5), (-0.1, 0.2, 0.0), (0.1, 0.2, 0.0), (0.1, -0.1, 2.5), (-0.1, -7.451e-09, 2.5), (-0.2, -7.451e-09, 2.5), (0.1, 0.1, 2.5)], [], [(0, 6, 7, 1), (7, 6, 10, 9), (3, 17, 14, 21, 5), (4, 12, 13, 2), (13, 12, 15, 16), (11, 3, 5, 18, 8), (1, 7, 19, 12, 4, 20), (7, 9, 8, 18), (5, 19, 7, 18), (12, 19, 5, 21), (21, 14, 15, 12)])
_uv = me_plane_020.uv_layers.new(name='UVMap')
_uv.uv.foreach_set('vector', [0.1001, 0.9999, 0.05005, 1.0, 0.05005, 2.828e-05, 0.1001, 7.999e-05, 0.95, 0.0001082, 0.95, 0.9999, 0.9, 1.0, 0.9, 5.648e-05, 1.0, 1.0, 0.9, 1.0, 0.9, 5.648e-05, 0.95, 8.076e-06, 1.0, -4.032e-05, 0.9, 5.648e-05, 0.95, 0.0001082, 0.95, 0.9999, 0.9, 1.0, 0.05004, 1.0, 0.05004, 3.994e-05, 0.1001, -4.029e-05, 0.1001, 1.0, 0.1001, 0.9999, 0.0, 1.0, 0.0, 0.0, 0.05004, -4.01e-05, 0.1001, -8.02e-05, 0.1001, 0.9989, 0.05322, 0.9989, 0.05322, 0.9617, 0.05322, 0.9231, 0.1001, 0.9231, 0.1001, 0.9617, 0.9512, 1.0, 0.9, 1.0, 0.9, 0.9231, 0.9512, 0.9231, 1.003, 0.9231, 1.003, 1.0, 0.9526, 1.0, 0.9512, 0.9231, 0.06001, 1.0, 9.999e-05, 1.0, 9.997e-05, 0.9232, 0.06001, 0.9231, 0.06001, 0.9231, 0.1001, 0.9232, 0.1001, 1.0, 0.06001, 1.0])
me_plane_020.materials.append(mat_material_021)
me_plane_020.use_remesh_fix_poles = True
me_plane_020.use_remesh_preserve_attributes = False
me_plane_020.update()
me_plane_023 = bpy.data.meshes.new('Plane.023')
me_plane_023.from_pydata([(-0.1, 0.0, 0.0), (0.1, 0.0, 0.0), (-0.1, 0.0, 2.5), (0.1, 0.0, 2.5), (0.1, -0.2, 2.5), (-0.1, -0.2, 2.5), (-0.1, -0.2, 0.0), (0.1, -0.2, 0.0), (0.1, 0.2, 2.5), (-0.1, 0.2, 2.5), (-0.1, 0.2, 0.0), (0.1, 0.2, 0.0)], [], [(0, 2, 9, 10), (1, 11, 8, 3), (7, 1, 3, 4), (5, 2, 0, 6), (9, 2, 3, 8), (2, 5, 4, 3)])
_uv = me_plane_023.uv_layers.new(name='UVMap')
_uv.uv.foreach_set('vector', [5.96e-08, 0.9999, -5.96e-08, 5.004e-05, 0.1001, -4.029e-05, 0.1001, 1.0, 1.0, 1.0, 0.9, 1.0, 0.9, 5.648e-05, 1.0, -4.032e-05, 0.1001, 0.9999, 0.0, 1.0, 0.0, 0.0, 0.1001, -8.02e-05, 0.9, 5.648e-05, 1.0, 5.004e-05, 1.0, 0.9999, 0.9, 1.0, 0.1001, 1.0, 0.04909, 1.0, 0.04808, 0.9231, 0.1001, 0.9231, -0.0002701, 1.0, 0.04909, 1.0, 0.04909, 0.9231, -0.0002701, 0.9231])
me_plane_023.materials.append(mat_material_024)
me_plane_023.use_remesh_fix_poles = True
me_plane_023.use_remesh_preserve_attributes = False
me_plane_023.update()
me_plane_025 = bpy.data.meshes.new('Plane.025')
me_plane_025.from_pydata([(-0.1, -0.1, 0.0), (0.1, -0.1, 0.0), (-0.1, -0.1, 2.5), (0.1, -0.1, 2.5), (0.1, 0.2, 2.5), (-0.1, 0.2, 2.5), (-0.1, 0.2, 0.0), (0.1, 0.2, 0.0)], [], [(0, 2, 5, 6), (1, 7, 4, 3), (1, 3, 2, 0), (5, 2, 3, 4)])
_uv = me_plane_025.uv_layers.new(name='UVMap')
_uv.uv.foreach_set('vector', [-0.05, 1.0, -0.05, 3.46e-05, 0.1, -0.0009246, 0.1, 0.999, 1.05, 1.0, 0.9, 1.0, 0.9, 5.648e-05, 1.05, -4.032e-05, 0.46, 1.0, 0.46, 2.819e-05, 0.54, 2.819e-05, 0.54, 1.0, 0.9, 1.0, 1.002, 1.0, 1.002, 0.9231, 0.9, 0.9231])
me_plane_025.materials.append(mat_material_026)
me_plane_025.use_remesh_fix_poles = True
me_plane_025.use_remesh_preserve_attributes = False
me_plane_025.update()
me_plane_026 = bpy.data.meshes.new('Plane.026')
me_plane_026.from_pydata([(-0.2, -0.1, 0.0), (-0.2, -0.1, 2.5), (-0.2, 0.1, 0.0), (-0.2, 0.1, 2.5), (-0.1, 0.1, 2.5), (-0.1, 0.1, 0.0), (0.1, 0.2, 2.5), (-0.1, 0.2, 2.5), (-0.1, 0.2, 0.0), (0.1, 0.2, 0.0), (0.1, -0.1, 0.0), (0.1, -0.1, 2.5), (-0.1, -0.1, 2.5), (0.1, 0.1, 2.5)], [], [(3, 4, 5, 2), (5, 4, 7, 8), (10, 9, 6, 13, 11), (0, 10, 11, 12, 1), (13, 6, 7, 4), (12, 11, 13, 4), (4, 3, 1, 12)])
_uv = me_plane_026.uv_layers.new(name='UVMap')
_uv.uv.foreach_set('vector', [0.9, 5.648e-05, 0.95, 0.0001082, 0.95, 0.9999, 0.9, 1.0, 0.05004, 1.0, 0.05004, 3.994e-05, 0.1001, -4.029e-05, 0.1001, 1.0, 1.001, 1.0, 0.9, 1.0, 0.9, 5.648e-05, 0.9503, 8.188e-06, 1.001, -4.01e-05, 0.08002, 1.0, -0.03997, 1.0, -0.03997, 1.194e-05, 0.02003, 2.011e-05, 0.08002, 2.828e-05, 0.05197, 0.9231, 0.1001, 0.9231, 0.1001, 1.0, 0.05105, 1.0, 0.9529, 0.9231, 1.049, 0.9231, 1.049, 1.0, 0.9529, 1.0, 0.9529, 1.0, 0.9, 1.0, 0.9, 0.9231, 0.9529, 0.9231])
me_plane_026.materials.append(mat_material_027)
me_plane_026.use_remesh_fix_poles = True
me_plane_026.use_remesh_preserve_attributes = False
me_plane_026.update()
me_plane_005 = bpy.data.meshes.new('Plane.005')
me_plane_005.from_pydata([(-1.3, -0.1, 0.0), (1.3, -0.1, 0.0), (-1.3, -0.1, 2.5), (1.3, -0.1, 2.5), (-1.3, 0.1, 0.0), (1.3, 0.1, 0.0), (-1.3, 0.1, 2.5), (1.3, 0.1, 2.5)], [], [(0, 1, 3, 2), (4, 6, 7, 5), (2, 3, 7, 6)])
_uv = me_plane_005.uv_layers.new(name='UVMap')
_uv.uv.foreach_set('vector', [0.9, 1.0, 0.1001, 0.9999, 0.1001, 7.999e-05, 0.9, 0.0, 0.1001, 0.9999, 0.1001, 7.999e-05, 0.9, 0.0, 0.9, 1.0, 0.9, 1.0, 0.1001, 1.0, 0.1001, 0.9231, 0.9, 0.9231])
me_plane_005.materials.append(mat_material_031)
me_plane_005.use_remesh_fix_poles = True
me_plane_005.use_remesh_preserve_attributes = False
me_plane_005.update()
me_plane_006 = bpy.data.meshes.new('Plane.006')
me_plane_006.from_pydata([(-1.3, -0.1, 0.0), (1.3, -0.1, 0.0), (-1.3, -0.1, 2.5), (1.3, -0.1, 2.5), (-1.3, 0.1, 0.0), (1.3, 0.1, 0.0), (-1.3, 0.1, 2.5), (1.3, 0.1, 2.5)], [], [(0, 1, 3, 2), (4, 6, 7, 5), (2, 3, 7, 6)])
_uv = me_plane_006.uv_layers.new(name='UVMap')
_uv.uv.foreach_set('vector', [0.9, 1.0, 0.1001, 0.9999, 0.1001, 7.999e-05, 0.9, 0.0, 0.1001, 0.9999, 0.1001, 7.999e-05, 0.9, 0.0, 0.9, 1.0, 0.1001, 0.9231, 0.9, 0.9231, 0.9, 1.0, 0.1001, 1.0])
me_plane_006.materials.append(mat_material_032)
me_plane_006.use_remesh_fix_poles = True
me_plane_006.use_remesh_preserve_attributes = False
me_plane_006.update()
me_plane_008 = bpy.data.meshes.new('Plane.008')
me_plane_008.from_pydata([(-1.3, -0.1, 0.0), (1.3, -0.1, 0.0), (-1.3, -0.1, 2.5), (1.3, -0.1, 2.5), (-1.3, 0.1, 0.0), (1.3, 0.1, 0.0), (-1.3, 0.1, 2.5), (1.3, 0.1, 2.5)], [], [(0, 1, 3, 2), (4, 6, 7, 5), (2, 3, 7, 6)])
_uv = me_plane_008.uv_layers.new(name='UVMap')
_uv.uv.foreach_set('vector', [0.9, 1.0, 0.1001, 0.9999, 0.1001, 7.999e-05, 0.9, 0.0, 0.1001, 0.9999, 0.1001, 7.999e-05, 0.9, 0.0, 0.9, 1.0, 0.9, 1.0, 0.1001, 1.0, 0.1001, 0.9231, 0.9, 0.9231])
me_plane_008.materials.append(mat_material_033)
me_plane_008.use_remesh_fix_poles = True
me_plane_008.use_remesh_preserve_attributes = False
me_plane_008.update()
me_plane_009 = bpy.data.meshes.new('Plane.009')
me_plane_009.from_pydata([(-1.3, -0.1, 0.0), (1.3, -0.1, 0.0), (-1.3, -0.1, 2.5), (1.3, -0.1, 2.5), (-1.3, 0.1, 0.0), (1.3, 0.1, 0.0), (-1.3, 0.1, 2.5), (1.3, 0.1, 2.5)], [], [(0, 1, 3, 2), (4, 6, 7, 5), (2, 3, 7, 6)])
_uv = me_plane_009.uv_layers.new(name='UVMap')
_uv.uv.foreach_set('vector', [0.9, 1.0, 0.1001, 0.9999, 0.1001, 7.999e-05, 0.9, 0.0, 0.1001, 0.9999, 0.1001, 7.999e-05, 0.9, 0.0, 0.9, 1.0, 0.1001, 0.9231, 0.9, 0.9231, 0.9, 1.0, 0.1001, 1.0])
me_plane_009.materials.append(mat_material_034)
me_plane_009.use_remesh_fix_poles = True
me_plane_009.use_remesh_preserve_attributes = False
me_plane_009.update()
me_plane_010 = bpy.data.meshes.new('Plane.010')
me_plane_010.from_pydata([(-1.3, -0.1, 0.0), (1.3, -0.1, 0.0), (-1.3, -0.1, 2.5), (1.3, -0.1, 2.5), (-1.3, 0.1, 0.0), (1.3, 0.1, 0.0), (-1.3, 0.1, 2.5), (1.3, 0.1, 2.5)], [], [(0, 1, 3, 2), (4, 6, 7, 5), (2, 3, 7, 6)])
_uv = me_plane_010.uv_layers.new(name='UVMap')
_uv.uv.foreach_set('vector', [0.9, 1.0, 0.1001, 0.9999, 0.1001, 7.999e-05, 0.9, 0.0, 0.1001, 0.9999, 0.1001, 7.999e-05, 0.9, 0.0, 0.9, 1.0, 0.9, 1.0, 0.1001, 1.0, 0.1001, 0.9231, 0.9, 0.9231])
me_plane_010.materials.append(mat_material_035)
me_plane_010.use_remesh_fix_poles = True
me_plane_010.use_remesh_preserve_attributes = False
me_plane_010.update()
me_plane_011 = bpy.data.meshes.new('Plane.011')
me_plane_011.from_pydata([(-1.3, -0.1, 0.0), (1.3, -0.1, 0.0), (-1.3, -0.1, 2.5), (1.3, -0.1, 2.5), (-1.3, 0.1, 0.0), (1.3, 0.1, 0.0), (-1.3, 0.1, 2.5), (1.3, 0.1, 2.5)], [], [(0, 1, 3, 2), (4, 6, 7, 5), (2, 3, 7, 6)])
_uv = me_plane_011.uv_layers.new(name='UVMap')
_uv.uv.foreach_set('vector', [0.9, 1.0, 0.1001, 0.9999, 0.1001, 7.999e-05, 0.9, 0.0, 0.1001, 0.9999, 0.1001, 7.999e-05, 0.9, 0.0, 0.9, 1.0, 0.9, 1.0, 0.1001, 1.0, 0.1001, 0.9231, 0.9, 0.9231])
me_plane_011.materials.append(mat_material_036)
me_plane_011.use_remesh_fix_poles = True
me_plane_011.use_remesh_preserve_attributes = False
me_plane_011.update()
me_plane_012 = bpy.data.meshes.new('Plane.012')
me_plane_012.from_pydata([(-1.3, -0.1, 0.0), (1.3, -0.1, 0.0), (-1.3, -0.1, 2.5), (1.3, -0.1, 2.5), (-1.3, 0.1, 0.0), (1.3, 0.1, 0.0), (-1.3, 0.1, 2.5), (1.3, 0.1, 2.5)], [], [(0, 1, 3, 2), (4, 6, 7, 5), (2, 3, 7, 6)])
_uv = me_plane_012.uv_layers.new(name='UVMap')
_uv.uv.foreach_set('vector', [0.9, 1.0, 0.1001, 0.9999, 0.1001, 7.999e-05, 0.9, 0.0, 0.1001, 0.9999, 0.1001, 7.999e-05, 0.9, 0.0, 0.9, 1.0, 0.9, 1.0, 0.1001, 1.0, 0.1001, 0.9231, 0.9, 0.9231])
me_plane_012.materials.append(mat_material_037)
me_plane_012.use_remesh_fix_poles = True
me_plane_012.use_remesh_preserve_attributes = False
me_plane_012.update()
me_plane_013 = bpy.data.meshes.new('Plane.013')
me_plane_013.from_pydata([(-1.3, -0.1, 0.0), (1.3, -0.1, 0.0), (-1.3, -0.1, 2.5), (1.3, -0.1, 2.5), (-1.3, 0.1, 0.0), (1.3, 0.1, 0.0), (-1.3, 0.1, 2.5), (1.3, 0.1, 2.5)], [], [(0, 1, 3, 2), (4, 6, 7, 5), (2, 3, 7, 6)])
_uv = me_plane_013.uv_layers.new(name='UVMap')
_uv.uv.foreach_set('vector', [0.9, 1.0, 0.1001, 0.9999, 0.1001, 7.999e-05, 0.9, 0.0, 0.1001, 0.9999, 0.1001, 7.999e-05, 0.9, 0.0, 0.9, 1.0, 0.9, 1.0, 0.1001, 1.0, 0.1001, 0.9231, 0.9, 0.9231])
me_plane_013.materials.append(mat_material_038)
me_plane_013.use_remesh_fix_poles = True
me_plane_013.use_remesh_preserve_attributes = False
me_plane_013.update()
me_plane_017 = bpy.data.meshes.new('Plane.017')
me_plane_017.from_pydata([(-1.3, -0.1, 0.0), (1.3, -0.1, 0.0), (-1.3, -0.1, 2.5), (1.3, -0.1, 2.5), (-1.3, 0.1, 0.0), (1.3, 0.1, 0.0), (-1.3, 0.1, 2.5), (1.3, 0.1, 2.5)], [], [(0, 1, 3, 2), (4, 6, 7, 5), (2, 3, 7, 6)])
_uv = me_plane_017.uv_layers.new(name='UVMap')
_uv.uv.foreach_set('vector', [0.9, 1.0, 0.1001, 0.9999, 0.1001, 7.999e-05, 0.9, 0.0, 0.1001, 0.9999, 0.1001, 7.999e-05, 0.9, 0.0, 0.9, 1.0, 0.9, 1.0, 0.1001, 1.0, 0.1001, 0.9231, 0.9, 0.9231])
me_plane_017.materials.append(mat_material_039)
me_plane_017.use_remesh_fix_poles = True
me_plane_017.use_remesh_preserve_attributes = False
me_plane_017.update()

# ---- objects
ob_point = bpy.data.objects.new('Point', light_point)
ob_plane = bpy.data.objects.new('Plane', me_plane)
ob_plane_002 = bpy.data.objects.new('Plane.002', me_plane_003)
ob_plane_006 = bpy.data.objects.new('Plane.006', me_plane_007)
ob_plane_004 = bpy.data.objects.new('Plane.004', me_plane_015)
ob_plane_007 = bpy.data.objects.new('Plane.007', me_plane_020)
ob_plane_010 = bpy.data.objects.new('Plane.010', me_plane_023)
ob_plane_012 = bpy.data.objects.new('Plane.012', me_plane_025)
ob_plane_013 = bpy.data.objects.new('Plane.013', me_plane_026)
ob_plane_005 = bpy.data.objects.new('Plane.005', me_plane_005)
ob_plane_003 = bpy.data.objects.new('Plane.003', me_plane_006)
ob_plane_001 = bpy.data.objects.new('Plane.001', me_plane_008)
ob_plane_008 = bpy.data.objects.new('Plane.008', me_plane_009)
ob_plane_009 = bpy.data.objects.new('Plane.009', me_plane_010)
ob_plane_011 = bpy.data.objects.new('Plane.011', me_plane_011)
ob_plane_014 = bpy.data.objects.new('Plane.014', me_plane_012)
ob_plane_015 = bpy.data.objects.new('Plane.015', me_plane_013)
ob_plane_016 = bpy.data.objects.new('Plane.016', me_plane_017)

# ---- transforms, parenting, visibility, modifiers, constraints
ob_point.location = (0.08055, -0.5788, 1.872)
ob_plane.location = (0.0, 0.0, 0.0)
ob_plane_002.location = (0.0, 0.0, 2.51)
ob_plane_002.rotation_euler = (3.142, -0.0, 0.0)
ob_plane_006.location = (4.306, -7.267, 0.0)
ob_plane_004.location = (3.0, 3.0, 0.0)
ob_plane_004.rotation_euler = (0.0, -0.0, -18.85)
ob_plane_007.location = (9.201, 6.623e-09, 0.0)
ob_plane_010.location = (9.201, -5.556, 0.0)
ob_plane_012.location = (9.201, -8.556, 0.0)
ob_plane_013.location = (6.201, 8.494e-07, 0.0)
ob_plane_013.rotation_euler = (0.0, -0.0, 3.142)
ob_plane_005.location = (9.201, 1.5, -5.96e-08)
ob_plane_005.rotation_euler = (0.0, -0.0, -14.14)
ob_plane_003.location = (9.201, -4.056, -5.96e-08)
ob_plane_003.rotation_euler = (0.0, -0.0, -11.0)
ob_plane_001.location = (7.701, 4.768e-07, -5.96e-08)
ob_plane_001.rotation_euler = (0.0, -0.0, -12.57)
ob_plane_008.location = (9.201, -7.056, -5.96e-08)
ob_plane_008.rotation_euler = (0.0, -0.0, -11.0)
ob_plane_009.location = (6.201, -1.5, 0.0)
ob_plane_009.rotation_euler = (0.0, -0.0, -11.0)
ob_plane_011.location = (4.306, -5.767, 0.0)
ob_plane_011.rotation_euler = (0.0, -0.0, -11.0)
ob_plane_014.location = (4.306, -8.767, -7.451e-08)
ob_plane_014.rotation_euler = (0.0, -0.0, -7.854)
ob_plane_015.location = (2.806, -7.267, 5.96e-08)
ob_plane_015.rotation_euler = (0.0, -0.0, -6.283)
ob_plane_016.location = (5.807, -7.267, 4.47e-08)
ob_plane_016.rotation_euler = (0.0, -0.0, -3.142)

# ---- collection membership
col_collection.objects.link(ob_point)
col_collection.objects.link(ob_plane)
col_collection.objects.link(ob_plane_002)
col_collection.objects.link(ob_plane_006)
col_collection.objects.link(ob_plane_004)
col_collection.objects.link(ob_plane_007)
col_collection.objects.link(ob_plane_010)
col_collection.objects.link(ob_plane_012)
col_collection.objects.link(ob_plane_013)
col_collection.objects.link(ob_plane_005)
col_collection.objects.link(ob_plane_003)
col_collection.objects.link(ob_plane_001)
col_collection.objects.link(ob_plane_008)
col_collection.objects.link(ob_plane_009)
col_collection.objects.link(ob_plane_011)
col_collection.objects.link(ob_plane_014)
col_collection.objects.link(ob_plane_015)
col_collection.objects.link(ob_plane_016)

# ---- scene / render settings (as saved in the file)
scene.frame_start = 1; scene.frame_end = 250; scene.frame_set(1)
scene.render.engine = 'BLENDER_EEVEE_NEXT'
scene.cycles.sampling_pattern = 'TABULATED_SOBOL'
scene.cycles.use_light_tree = False
scene.view_settings.view_transform = 'Filmic'
bpy.context.view_layer.update()

# ---- added for rendering (the .blend has no active camera): camera
cam_auto = bpy.data.cameras.new('AutoCamera')
cam_auto.lens = 50.0
cam_auto.sensor_width = 36.0
cam_auto.clip_end = 1000.0
ob_auto_camera = bpy.data.objects.new('AutoCamera', cam_auto)
scene.collection.objects.link(ob_auto_camera)
ob_auto_camera.location = (19.8284, -22.5982, 13.9978)
ob_auto_camera.rotation_euler = (1.09748, -7.21219e-08, 0.694738)
scene.camera = ob_auto_camera
bpy.context.view_layer.update()
